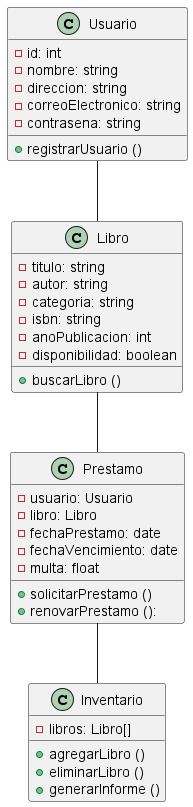

The diagram above was rendered by PlantUML. Its source (embedded in the PNG):
@startuml

class Usuario {
  - id: int
  - nombre: string
  - direccion: string
  - correoElectronico: string
  - contrasena: string
  + registrarUsuario ()
}

class Libro {
  - titulo: string
  - autor: string
  - categoria: string
  - isbn: string
  - anoPublicacion: int
  - disponibilidad: boolean
  + buscarLibro ()
}

class Prestamo {
  - usuario: Usuario
  - libro: Libro
  - fechaPrestamo: date
  - fechaVencimiento: date
  - multa: float
  + solicitarPrestamo ()
  + renovarPrestamo (): 
}

class Inventario {
  - libros: Libro[]
  + agregarLibro ()
  + eliminarLibro ()
  + generarInforme ()
}

Usuario --  Libro
Libro --  Prestamo  
Prestamo   --  Inventario

@enduml